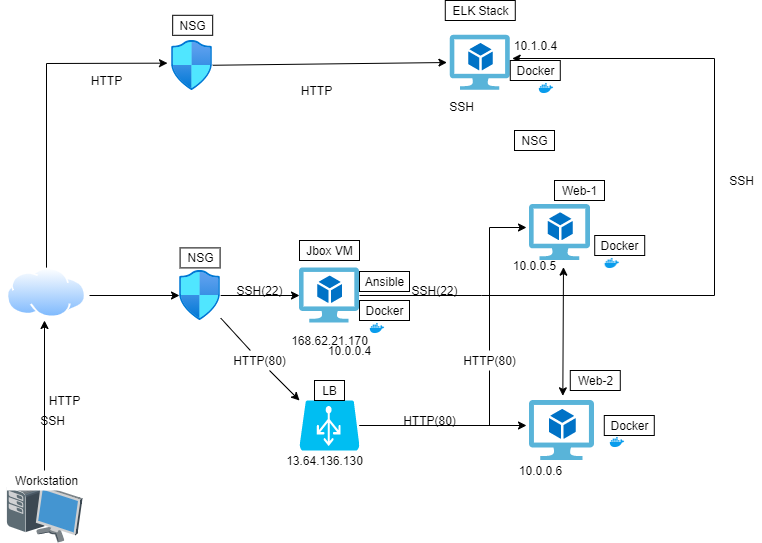

The diagram above was exported from draw.io. Its source (the exported page's mxGraphModel, read from the mxfile embedded in the PNG):
<mxGraphModel dx="782" dy="468" grid="1" gridSize="10" guides="1" tooltips="1" connect="1" arrows="1" fold="1" page="1" pageScale="1" pageWidth="827" pageHeight="1169" background="#ffffff" math="0" shadow="0">
  <root>
    <mxCell id="slJGAsfCpuSn8h0-a9qc-0" />
    <mxCell id="slJGAsfCpuSn8h0-a9qc-1" parent="slJGAsfCpuSn8h0-a9qc-0" />
    <mxCell id="slJGAsfCpuSn8h0-a9qc-37" value="" style="edgeStyle=none;rounded=0;orthogonalLoop=1;jettySize=auto;html=1;" parent="slJGAsfCpuSn8h0-a9qc-1" source="slJGAsfCpuSn8h0-a9qc-28" target="slJGAsfCpuSn8h0-a9qc-36" edge="1">
      <mxGeometry relative="1" as="geometry" />
    </mxCell>
    <mxCell id="slJGAsfCpuSn8h0-a9qc-38" style="edgeStyle=none;rounded=0;orthogonalLoop=1;jettySize=auto;html=1;startArrow=none;" parent="slJGAsfCpuSn8h0-a9qc-1" source="slJGAsfCpuSn8h0-a9qc-75" edge="1">
      <mxGeometry relative="1" as="geometry">
        <mxPoint x="338" y="660" as="targetPoint" />
      </mxGeometry>
    </mxCell>
    <mxCell id="slJGAsfCpuSn8h0-a9qc-28" value="" style="aspect=fixed;html=1;points=[];align=center;image;fontSize=12;image=img/lib/azure2/networking/Network_Security_Groups.svg;" parent="slJGAsfCpuSn8h0-a9qc-1" vertex="1">
      <mxGeometry x="218" y="530" width="41.18" height="50" as="geometry" />
    </mxCell>
    <mxCell id="slJGAsfCpuSn8h0-a9qc-33" value="" style="edgeStyle=none;rounded=0;orthogonalLoop=1;jettySize=auto;html=1;" parent="slJGAsfCpuSn8h0-a9qc-1" target="slJGAsfCpuSn8h0-a9qc-28" edge="1">
      <mxGeometry relative="1" as="geometry">
        <mxPoint x="128" y="555" as="sourcePoint" />
      </mxGeometry>
    </mxCell>
    <mxCell id="nyoCXZqUmr6fmszjt_gd-0" style="rounded=0;orthogonalLoop=1;jettySize=auto;html=1;exitX=0.5;exitY=0;exitDx=0;exitDy=0;entryX=0.5;entryY=0;entryDx=0;entryDy=0;" edge="1" parent="slJGAsfCpuSn8h0-a9qc-1" source="slJGAsfCpuSn8h0-a9qc-30" target="slJGAsfCpuSn8h0-a9qc-30">
      <mxGeometry relative="1" as="geometry">
        <mxPoint x="85" y="280" as="targetPoint" />
        <Array as="points" />
      </mxGeometry>
    </mxCell>
    <mxCell id="nyoCXZqUmr6fmszjt_gd-8" style="edgeStyle=none;rounded=0;orthogonalLoop=1;jettySize=auto;html=1;exitX=0.5;exitY=0;exitDx=0;exitDy=0;entryX=-0.097;entryY=0.453;entryDx=0;entryDy=0;entryPerimeter=0;" edge="1" parent="slJGAsfCpuSn8h0-a9qc-1" source="slJGAsfCpuSn8h0-a9qc-30" target="nyoCXZqUmr6fmszjt_gd-2">
      <mxGeometry relative="1" as="geometry">
        <Array as="points">
          <mxPoint x="85" y="323" />
        </Array>
      </mxGeometry>
    </mxCell>
    <mxCell id="slJGAsfCpuSn8h0-a9qc-30" value="" style="aspect=fixed;perimeter=ellipsePerimeter;html=1;align=center;shadow=0;dashed=0;spacingTop=3;image;image=img/lib/active_directory/internet_cloud.svg;fontFamily=Helvetica;fontSize=12;fontColor=#ffffff;strokeColor=#6881B3;strokeWidth=2;fillColor=#CCCCCC;" parent="slJGAsfCpuSn8h0-a9qc-1" vertex="1">
      <mxGeometry x="40" y="527.4" width="90" height="50" as="geometry" />
    </mxCell>
    <mxCell id="slJGAsfCpuSn8h0-a9qc-32" style="edgeStyle=none;rounded=0;orthogonalLoop=1;jettySize=auto;html=1;entryX=0.5;entryY=1;entryDx=0;entryDy=0;entryPerimeter=0;" parent="slJGAsfCpuSn8h0-a9qc-1" source="slJGAsfCpuSn8h0-a9qc-31" edge="1">
      <mxGeometry relative="1" as="geometry">
        <mxPoint x="83" y="580" as="targetPoint" />
      </mxGeometry>
    </mxCell>
    <mxCell id="slJGAsfCpuSn8h0-a9qc-31" value="" style="shadow=0;dashed=0;html=1;labelPosition=center;verticalLabelPosition=bottom;verticalAlign=top;align=center;outlineConnect=0;shape=mxgraph.veeam.3d.workstation;" parent="slJGAsfCpuSn8h0-a9qc-1" vertex="1">
      <mxGeometry x="45" y="740" width="76" height="62" as="geometry" />
    </mxCell>
    <mxCell id="nyoCXZqUmr6fmszjt_gd-29" style="edgeStyle=none;rounded=0;orthogonalLoop=1;jettySize=auto;html=1;entryX=0.115;entryY=1.16;entryDx=0;entryDy=0;entryPerimeter=0;" edge="1" parent="slJGAsfCpuSn8h0-a9qc-1" source="slJGAsfCpuSn8h0-a9qc-36" target="nyoCXZqUmr6fmszjt_gd-32">
      <mxGeometry relative="1" as="geometry">
        <mxPoint x="752.6010799999999" y="430" as="targetPoint" />
        <Array as="points">
          <mxPoint x="520" y="555" />
          <mxPoint x="620" y="555" />
          <mxPoint x="610" y="555" />
          <mxPoint x="753" y="555" />
          <mxPoint x="753" y="318" />
        </Array>
      </mxGeometry>
    </mxCell>
    <mxCell id="slJGAsfCpuSn8h0-a9qc-36" value="" style="aspect=fixed;html=1;points=[];align=center;image;fontSize=12;image=img/lib/mscae/Virtual_Machine_2.svg;" parent="slJGAsfCpuSn8h0-a9qc-1" vertex="1">
      <mxGeometry x="338" y="527.4" width="60" height="55.2" as="geometry" />
    </mxCell>
    <mxCell id="slJGAsfCpuSn8h0-a9qc-51" style="edgeStyle=none;rounded=0;orthogonalLoop=1;jettySize=auto;html=1;" parent="slJGAsfCpuSn8h0-a9qc-1" source="slJGAsfCpuSn8h0-a9qc-39" edge="1">
      <mxGeometry relative="1" as="geometry">
        <mxPoint x="565" y="685" as="targetPoint" />
        <Array as="points">
          <mxPoint x="498" y="685" />
        </Array>
      </mxGeometry>
    </mxCell>
    <mxCell id="slJGAsfCpuSn8h0-a9qc-53" style="edgeStyle=orthogonalEdgeStyle;rounded=0;orthogonalLoop=1;jettySize=auto;html=1;startArrow=none;" parent="slJGAsfCpuSn8h0-a9qc-1" source="slJGAsfCpuSn8h0-a9qc-67" edge="1">
      <mxGeometry relative="1" as="geometry">
        <mxPoint x="565" y="487" as="targetPoint" />
        <Array as="points">
          <mxPoint x="528" y="487" />
        </Array>
      </mxGeometry>
    </mxCell>
    <mxCell id="slJGAsfCpuSn8h0-a9qc-39" value="" style="verticalLabelPosition=bottom;html=1;verticalAlign=top;align=center;strokeColor=none;fillColor=#00BEF2;shape=mxgraph.azure.azure_load_balancer;" parent="slJGAsfCpuSn8h0-a9qc-1" vertex="1">
      <mxGeometry x="338" y="660" width="60" height="50" as="geometry" />
    </mxCell>
    <mxCell id="slJGAsfCpuSn8h0-a9qc-49" value="" style="aspect=fixed;html=1;points=[];align=center;image;fontSize=12;image=img/lib/mscae/Virtual_Machine_2.svg;" parent="slJGAsfCpuSn8h0-a9qc-1" vertex="1">
      <mxGeometry x="568" y="464" width="60.87" height="56" as="geometry" />
    </mxCell>
    <mxCell id="slJGAsfCpuSn8h0-a9qc-50" value="" style="aspect=fixed;html=1;points=[];align=center;image;fontSize=12;image=img/lib/mscae/Virtual_Machine_2.svg;" parent="slJGAsfCpuSn8h0-a9qc-1" vertex="1">
      <mxGeometry x="568" y="660" width="65.22" height="60" as="geometry" />
    </mxCell>
    <mxCell id="slJGAsfCpuSn8h0-a9qc-58" value="Jbox VM" style="text;html=1;resizable=0;autosize=1;align=center;verticalAlign=middle;points=[];fillColor=none;rounded=0;strokeColor=#000000;" parent="slJGAsfCpuSn8h0-a9qc-1" vertex="1">
      <mxGeometry x="338" y="500" width="60" height="20" as="geometry" />
    </mxCell>
    <mxCell id="slJGAsfCpuSn8h0-a9qc-59" value="LB" style="text;html=1;resizable=0;autosize=1;align=center;verticalAlign=middle;points=[];fillColor=none;rounded=0;strokeColor=#000000;" parent="slJGAsfCpuSn8h0-a9qc-1" vertex="1">
      <mxGeometry x="353" y="640" width="30" height="20" as="geometry" />
    </mxCell>
    <mxCell id="slJGAsfCpuSn8h0-a9qc-61" value="" style="shape=image;html=1;verticalAlign=top;verticalLabelPosition=bottom;labelBackgroundColor=#ffffff;imageAspect=0;aspect=fixed;image=https://cdn4.iconfinder.com/data/icons/logos-and-brands/512/97_Docker_logo_logos-128.png" parent="slJGAsfCpuSn8h0-a9qc-1" vertex="1">
      <mxGeometry x="648" y="694" width="16" height="16" as="geometry" />
    </mxCell>
    <mxCell id="slJGAsfCpuSn8h0-a9qc-63" value="" style="shape=image;html=1;verticalAlign=top;verticalLabelPosition=bottom;labelBackgroundColor=#ffffff;imageAspect=0;aspect=fixed;image=https://cdn4.iconfinder.com/data/icons/logos-and-brands/512/97_Docker_logo_logos-128.png" parent="slJGAsfCpuSn8h0-a9qc-1" vertex="1">
      <mxGeometry x="642.78" y="515" width="16" height="16" as="geometry" />
    </mxCell>
    <mxCell id="slJGAsfCpuSn8h0-a9qc-64" value="Docker" style="text;html=1;resizable=0;autosize=1;align=center;verticalAlign=middle;points=[];rounded=0;strokeColor=#000000;fillColor=#ffffff;" parent="slJGAsfCpuSn8h0-a9qc-1" vertex="1">
      <mxGeometry x="633.22" y="495" width="50" height="20" as="geometry" />
    </mxCell>
    <mxCell id="slJGAsfCpuSn8h0-a9qc-65" value="Web-1" style="text;html=1;resizable=0;autosize=1;align=center;verticalAlign=middle;points=[];fillColor=none;rounded=0;strokeColor=#000000;" parent="slJGAsfCpuSn8h0-a9qc-1" vertex="1">
      <mxGeometry x="593" y="440" width="50" height="20" as="geometry" />
    </mxCell>
    <mxCell id="slJGAsfCpuSn8h0-a9qc-66" value="Web-2" style="text;html=1;resizable=0;autosize=1;align=center;verticalAlign=middle;points=[];fillColor=none;rounded=0;strokeColor=#000000;" parent="slJGAsfCpuSn8h0-a9qc-1" vertex="1">
      <mxGeometry x="608.78" y="630" width="50" height="20" as="geometry" />
    </mxCell>
    <mxCell id="slJGAsfCpuSn8h0-a9qc-67" value="HTTP(80)" style="text;html=1;resizable=0;autosize=1;align=center;verticalAlign=middle;points=[];fillColor=none;strokeColor=none;rounded=0;" parent="slJGAsfCpuSn8h0-a9qc-1" vertex="1">
      <mxGeometry x="493" y="610" width="70" height="20" as="geometry" />
    </mxCell>
    <mxCell id="slJGAsfCpuSn8h0-a9qc-68" value="" style="edgeStyle=orthogonalEdgeStyle;rounded=0;orthogonalLoop=1;jettySize=auto;html=1;endArrow=none;" parent="slJGAsfCpuSn8h0-a9qc-1" source="slJGAsfCpuSn8h0-a9qc-39" target="slJGAsfCpuSn8h0-a9qc-67" edge="1">
      <mxGeometry relative="1" as="geometry">
        <mxPoint x="398" y="685" as="sourcePoint" />
        <mxPoint x="565" y="487" as="targetPoint" />
        <Array as="points">
          <mxPoint x="528" y="685" />
        </Array>
      </mxGeometry>
    </mxCell>
    <mxCell id="slJGAsfCpuSn8h0-a9qc-69" value="SSH(22)" style="text;html=1;resizable=0;autosize=1;align=center;verticalAlign=middle;points=[];fillColor=none;strokeColor=none;rounded=0;" parent="slJGAsfCpuSn8h0-a9qc-1" vertex="1">
      <mxGeometry x="443" y="540" width="60" height="20" as="geometry" />
    </mxCell>
    <mxCell id="slJGAsfCpuSn8h0-a9qc-71" value="HTTP(80)" style="text;html=1;resizable=0;autosize=1;align=center;verticalAlign=middle;points=[];fillColor=none;strokeColor=none;rounded=0;" parent="slJGAsfCpuSn8h0-a9qc-1" vertex="1">
      <mxGeometry x="433" y="670" width="70" height="20" as="geometry" />
    </mxCell>
    <mxCell id="slJGAsfCpuSn8h0-a9qc-73" value="SSH(22)" style="text;html=1;resizable=0;autosize=1;align=center;verticalAlign=middle;points=[];fillColor=none;strokeColor=none;rounded=0;" parent="slJGAsfCpuSn8h0-a9qc-1" vertex="1">
      <mxGeometry x="268" y="540" width="60" height="20" as="geometry" />
    </mxCell>
    <mxCell id="slJGAsfCpuSn8h0-a9qc-75" value="HTTP(80)" style="text;html=1;resizable=0;autosize=1;align=center;verticalAlign=middle;points=[];fillColor=none;strokeColor=none;rounded=0;" parent="slJGAsfCpuSn8h0-a9qc-1" vertex="1">
      <mxGeometry x="263" y="610" width="70" height="20" as="geometry" />
    </mxCell>
    <mxCell id="slJGAsfCpuSn8h0-a9qc-76" value="" style="edgeStyle=none;rounded=0;orthogonalLoop=1;jettySize=auto;html=1;endArrow=none;" parent="slJGAsfCpuSn8h0-a9qc-1" source="slJGAsfCpuSn8h0-a9qc-28" target="slJGAsfCpuSn8h0-a9qc-75" edge="1">
      <mxGeometry relative="1" as="geometry">
        <mxPoint x="338" y="660" as="targetPoint" />
        <mxPoint x="259.18000000000006" y="576.7478120913389" as="sourcePoint" />
      </mxGeometry>
    </mxCell>
    <mxCell id="slJGAsfCpuSn8h0-a9qc-77" value="NSG" style="text;html=1;resizable=0;autosize=1;align=center;verticalAlign=middle;points=[];fillColor=none;rounded=0;strokeColor=#000000;" parent="slJGAsfCpuSn8h0-a9qc-1" vertex="1">
      <mxGeometry x="218.59" y="507.4" width="40" height="20" as="geometry" />
    </mxCell>
    <mxCell id="slJGAsfCpuSn8h0-a9qc-79" value="SSH" style="text;html=1;resizable=0;autosize=1;align=center;verticalAlign=middle;points=[];fillColor=none;strokeColor=none;rounded=0;" parent="slJGAsfCpuSn8h0-a9qc-1" vertex="1">
      <mxGeometry x="71" y="670" width="40" height="20" as="geometry" />
    </mxCell>
    <mxCell id="slJGAsfCpuSn8h0-a9qc-81" value="HTTP" style="text;html=1;resizable=0;autosize=1;align=center;verticalAlign=middle;points=[];fillColor=none;strokeColor=none;rounded=0;" parent="slJGAsfCpuSn8h0-a9qc-1" vertex="1">
      <mxGeometry x="78" y="650" width="50" height="20" as="geometry" />
    </mxCell>
    <mxCell id="slJGAsfCpuSn8h0-a9qc-82" value="10.0.0.5" style="text;html=1;resizable=0;autosize=1;align=center;verticalAlign=middle;points=[];fillColor=none;strokeColor=none;rounded=0;" parent="slJGAsfCpuSn8h0-a9qc-1" vertex="1">
      <mxGeometry x="543" y="515" width="60" height="20" as="geometry" />
    </mxCell>
    <mxCell id="slJGAsfCpuSn8h0-a9qc-83" value="10.0.0.6" style="text;html=1;resizable=0;autosize=1;align=center;verticalAlign=middle;points=[];fillColor=none;strokeColor=none;rounded=0;" parent="slJGAsfCpuSn8h0-a9qc-1" vertex="1">
      <mxGeometry x="548.78" y="720" width="60" height="20" as="geometry" />
    </mxCell>
    <mxCell id="slJGAsfCpuSn8h0-a9qc-84" value="10.0.0.4" style="text;html=1;resizable=0;autosize=1;align=center;verticalAlign=middle;points=[];fillColor=none;strokeColor=none;rounded=0;" parent="slJGAsfCpuSn8h0-a9qc-1" vertex="1">
      <mxGeometry x="358" y="600" width="60" height="20" as="geometry" />
    </mxCell>
    <mxCell id="slJGAsfCpuSn8h0-a9qc-85" value="168.62.21.170" style="text;html=1;resizable=0;autosize=1;align=center;verticalAlign=middle;points=[];fillColor=none;strokeColor=none;rounded=0;" parent="slJGAsfCpuSn8h0-a9qc-1" vertex="1">
      <mxGeometry x="323" y="590" width="90" height="20" as="geometry" />
    </mxCell>
    <mxCell id="slJGAsfCpuSn8h0-a9qc-87" value="" style="shape=image;html=1;verticalAlign=top;verticalLabelPosition=bottom;labelBackgroundColor=#ffffff;imageAspect=0;aspect=fixed;image=https://cdn4.iconfinder.com/data/icons/logos-and-brands/512/97_Docker_logo_logos-128.png" parent="slJGAsfCpuSn8h0-a9qc-1" vertex="1">
      <mxGeometry x="408" y="580" width="16" height="16" as="geometry" />
    </mxCell>
    <mxCell id="slJGAsfCpuSn8h0-a9qc-88" value="Docker" style="text;html=1;resizable=0;autosize=1;align=center;verticalAlign=middle;points=[];fillColor=none;rounded=0;strokeColor=#000000;" parent="slJGAsfCpuSn8h0-a9qc-1" vertex="1">
      <mxGeometry x="398" y="560" width="50" height="20" as="geometry" />
    </mxCell>
    <mxCell id="slJGAsfCpuSn8h0-a9qc-89" value="Ansible" style="text;html=1;resizable=0;autosize=1;align=center;verticalAlign=middle;points=[];fillColor=none;rounded=0;strokeColor=#000000;" parent="slJGAsfCpuSn8h0-a9qc-1" vertex="1">
      <mxGeometry x="398" y="531" width="50" height="20" as="geometry" />
    </mxCell>
    <mxCell id="slJGAsfCpuSn8h0-a9qc-91" value="Docker" style="text;html=1;resizable=0;autosize=1;align=center;verticalAlign=middle;points=[];rounded=0;strokeColor=#000000;" parent="slJGAsfCpuSn8h0-a9qc-1" vertex="1">
      <mxGeometry x="642.78" y="675" width="50" height="20" as="geometry" />
    </mxCell>
    <mxCell id="slJGAsfCpuSn8h0-a9qc-92" value="Workstation" style="text;html=1;resizable=0;autosize=1;align=center;verticalAlign=middle;points=[];rounded=0;fillColor=#ffffff;" parent="slJGAsfCpuSn8h0-a9qc-1" vertex="1">
      <mxGeometry x="45" y="730" width="80" height="20" as="geometry" />
    </mxCell>
    <mxCell id="slJGAsfCpuSn8h0-a9qc-93" value="13.64.136.130" style="text;html=1;resizable=0;autosize=1;align=center;verticalAlign=middle;points=[];fillColor=none;strokeColor=none;rounded=0;" parent="slJGAsfCpuSn8h0-a9qc-1" vertex="1">
      <mxGeometry x="318" y="710" width="90" height="20" as="geometry" />
    </mxCell>
    <mxCell id="nyoCXZqUmr6fmszjt_gd-9" style="edgeStyle=none;rounded=0;orthogonalLoop=1;jettySize=auto;html=1;entryX=-0.056;entryY=0.493;entryDx=0;entryDy=0;entryPerimeter=0;" edge="1" parent="slJGAsfCpuSn8h0-a9qc-1" source="nyoCXZqUmr6fmszjt_gd-2" target="nyoCXZqUmr6fmszjt_gd-3">
      <mxGeometry relative="1" as="geometry" />
    </mxCell>
    <mxCell id="nyoCXZqUmr6fmszjt_gd-2" value="" style="aspect=fixed;html=1;points=[];align=center;image;fontSize=12;image=img/lib/azure2/networking/Network_Security_Groups.svg;" vertex="1" parent="slJGAsfCpuSn8h0-a9qc-1">
      <mxGeometry x="210" y="300" width="41.18" height="50" as="geometry" />
    </mxCell>
    <mxCell id="nyoCXZqUmr6fmszjt_gd-3" value="" style="aspect=fixed;html=1;points=[];align=center;image;fontSize=12;image=img/lib/mscae/Virtual_Machine_2.svg;" vertex="1" parent="slJGAsfCpuSn8h0-a9qc-1">
      <mxGeometry x="488.78" y="294.8" width="60" height="55.2" as="geometry" />
    </mxCell>
    <mxCell id="nyoCXZqUmr6fmszjt_gd-18" value="" style="shape=image;html=1;verticalAlign=top;verticalLabelPosition=bottom;labelBackgroundColor=#ffffff;imageAspect=0;aspect=fixed;image=https://cdn4.iconfinder.com/data/icons/logos-and-brands/512/97_Docker_logo_logos-128.png" vertex="1" parent="slJGAsfCpuSn8h0-a9qc-1">
      <mxGeometry x="577" y="340" width="16" height="16" as="geometry" />
    </mxCell>
    <mxCell id="nyoCXZqUmr6fmszjt_gd-19" value="Docker" style="text;html=1;resizable=0;autosize=1;align=center;verticalAlign=middle;points=[];rounded=0;strokeColor=#000000;fillColor=#ffffff;" vertex="1" parent="slJGAsfCpuSn8h0-a9qc-1">
      <mxGeometry x="548.78" y="320" width="50" height="20" as="geometry" />
    </mxCell>
    <mxCell id="nyoCXZqUmr6fmszjt_gd-20" value="ELK Stack" style="text;html=1;resizable=0;autosize=1;align=center;verticalAlign=middle;points=[];rounded=0;strokeColor=#000000;" vertex="1" parent="slJGAsfCpuSn8h0-a9qc-1">
      <mxGeometry x="483.78" y="260" width="70" height="20" as="geometry" />
    </mxCell>
    <mxCell id="nyoCXZqUmr6fmszjt_gd-21" value="NSG" style="text;html=1;resizable=0;autosize=1;align=center;verticalAlign=middle;points=[];fillColor=none;rounded=0;strokeColor=#000000;" vertex="1" parent="slJGAsfCpuSn8h0-a9qc-1">
      <mxGeometry x="211.18" y="274.8" width="40" height="20" as="geometry" />
    </mxCell>
    <mxCell id="nyoCXZqUmr6fmszjt_gd-22" value="NSG" style="text;html=1;resizable=0;autosize=1;align=center;verticalAlign=middle;points=[];fillColor=none;rounded=0;strokeColor=#000000;" vertex="1" parent="slJGAsfCpuSn8h0-a9qc-1">
      <mxGeometry x="553" y="390" width="40" height="20" as="geometry" />
    </mxCell>
    <mxCell id="nyoCXZqUmr6fmszjt_gd-23" value="HTTP" style="text;html=1;resizable=0;autosize=1;align=center;verticalAlign=middle;points=[];fillColor=none;strokeColor=none;rounded=0;" vertex="1" parent="slJGAsfCpuSn8h0-a9qc-1">
      <mxGeometry x="120" y="330" width="50" height="20" as="geometry" />
    </mxCell>
    <mxCell id="nyoCXZqUmr6fmszjt_gd-24" value="HTTP" style="text;html=1;resizable=0;autosize=1;align=center;verticalAlign=middle;points=[];fillColor=none;strokeColor=none;rounded=0;" vertex="1" parent="slJGAsfCpuSn8h0-a9qc-1">
      <mxGeometry x="330" y="340" width="50" height="20" as="geometry" />
    </mxCell>
    <mxCell id="nyoCXZqUmr6fmszjt_gd-25" value="SSH" style="text;html=1;resizable=0;autosize=1;align=center;verticalAlign=middle;points=[];fillColor=none;strokeColor=none;rounded=0;" vertex="1" parent="slJGAsfCpuSn8h0-a9qc-1">
      <mxGeometry x="480" y="356" width="40" height="20" as="geometry" />
    </mxCell>
    <mxCell id="nyoCXZqUmr6fmszjt_gd-32" value="10.1.0.4" style="text;html=1;resizable=0;autosize=1;align=center;verticalAlign=middle;points=[];fillColor=none;strokeColor=none;rounded=0;" vertex="1" parent="slJGAsfCpuSn8h0-a9qc-1">
      <mxGeometry x="543.78" y="294.8" width="60" height="20" as="geometry" />
    </mxCell>
    <mxCell id="nyoCXZqUmr6fmszjt_gd-33" value="SSH" style="text;html=1;resizable=0;autosize=1;align=center;verticalAlign=middle;points=[];fillColor=none;strokeColor=none;rounded=0;" vertex="1" parent="slJGAsfCpuSn8h0-a9qc-1">
      <mxGeometry x="760" y="430" width="40" height="20" as="geometry" />
    </mxCell>
    <mxCell id="nyoCXZqUmr6fmszjt_gd-45" value="" style="endArrow=classic;startArrow=classic;html=1;exitX=0.511;exitY=-0.078;exitDx=0;exitDy=0;exitPerimeter=0;entryX=0.983;entryY=0.583;entryDx=0;entryDy=0;entryPerimeter=0;" edge="1" parent="slJGAsfCpuSn8h0-a9qc-1" source="slJGAsfCpuSn8h0-a9qc-50" target="slJGAsfCpuSn8h0-a9qc-82">
      <mxGeometry width="50" height="50" relative="1" as="geometry">
        <mxPoint x="610" y="590" as="sourcePoint" />
        <mxPoint x="660" y="540" as="targetPoint" />
        <Array as="points" />
      </mxGeometry>
    </mxCell>
  </root>
</mxGraphModel>